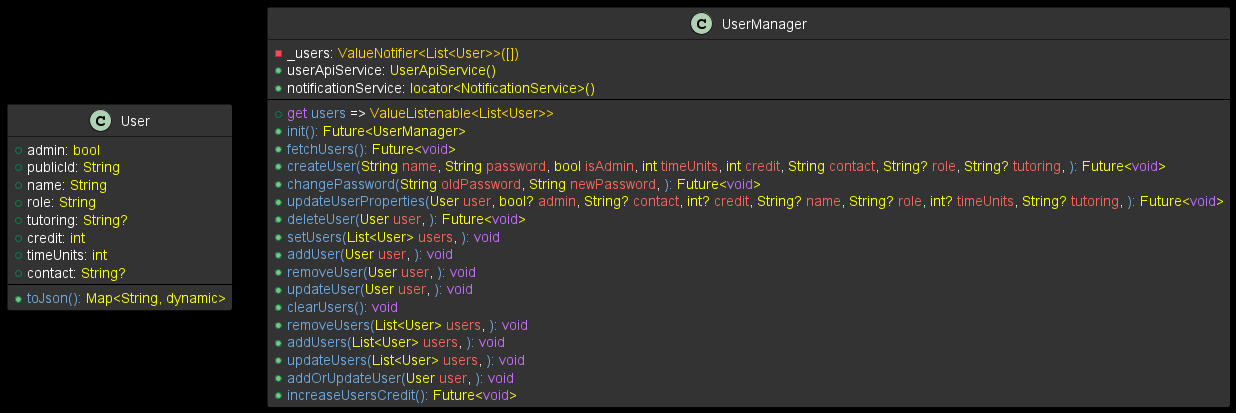

The diagram above was rendered by PlantUML. Its source (embedded in the PNG):
@startuml

skinparam backgroundColor #000000

skinparam {
    ClassStereotypeFontColor #FFD700
    ClassStereotypeFontSize 12
    ClassStereotypeFontStyle bold
}
skinparam class {
    BackgroundColor #333333
    BorderColor #000000
    ArrowColor #FFFFFF
    FontColor #D3D3D3
}
skinparam classAttribute {
    FontColor #D3D3D
}
class User {
+admin: <font color=#faff00>bool</font>
+publicId: <font color=#faff00>String</font>
+name: <font color=#faff00>String</font>
+role: <font color=#faff00>String</font>
+tutoring: <font color=#faff00>String?</font>
+credit: <font color=#faff00>int</font>
+timeUnits: <font color=#faff00>int</font>
+contact: <font color=#faff00>String?</font>
---
+<font color=#6fa8dc>toJson(</font><font color=#6fa8dc>):</font> <font color=#faff00>Map<String, dynamic></font>
}
class UserManager {
-_users: <font color=#ffd700>ValueNotifier<List<User>>([])</font>
+userApiService: <font color=#faff00>UserApiService()</font>
+notificationService: <font color=#faff00>locator<NotificationService>()</font>
---
+<font color=#c36dfd>get</font> <font color=#6fa8dc>users</font> => <font color=#ffd700>ValueListenable<List<User>></font>
+<font color=#6fa8dc>init(</font><font color=#6fa8dc>):</font> <font color=#faff00>Future<UserManager></font>
+<font color=#6fa8dc>fetchUsers(</font><font color=#6fa8dc>):</font> <font color=#faff00>Future<</font><font color=#c36dfd>void</font><font color=#faff00>></font>
+<font color=#6fa8dc>createUser(</font><font color=#faff00>String</font> <font color=#f4665b>name</font>, <font color=#faff00>String</font> <font color=#f4665b>password</font>, <font color=#faff00>bool</font> <font color=#f4665b>isAdmin</font>, <font color=#faff00>int</font> <font color=#f4665b>timeUnits</font>, <font color=#faff00>int</font> <font color=#f4665b>credit</font>, <font color=#faff00>String</font> <font color=#f4665b>contact</font>, <font color=#faff00>String?</font> <font color=#f4665b>role</font>, <font color=#faff00>String?</font> <font color=#f4665b>tutoring</font>, <font color=#6fa8dc>):</font> <font color=#faff00>Future<</font><font color=#c36dfd>void</font><font color=#faff00>></font>
+<font color=#6fa8dc>changePassword(</font><font color=#faff00>String</font> <font color=#f4665b>oldPassword</font>, <font color=#faff00>String</font> <font color=#f4665b>newPassword</font>, <font color=#6fa8dc>):</font> <font color=#faff00>Future<</font><font color=#c36dfd>void</font><font color=#faff00>></font>
+<font color=#6fa8dc>updateUserProperties(</font><font color=#faff00>User</font> <font color=#f4665b>user</font>, <font color=#faff00>bool?</font> <font color=#f4665b>admin</font>, <font color=#faff00>String?</font> <font color=#f4665b>contact</font>, <font color=#faff00>int?</font> <font color=#f4665b>credit</font>, <font color=#faff00>String?</font> <font color=#f4665b>name</font>, <font color=#faff00>String?</font> <font color=#f4665b>role</font>, <font color=#faff00>int?</font> <font color=#f4665b>timeUnits</font>, <font color=#faff00>String?</font> <font color=#f4665b>tutoring</font>, <font color=#6fa8dc>):</font> <font color=#faff00>Future<</font><font color=#c36dfd>void</font><font color=#faff00>></font>
+<font color=#6fa8dc>deleteUser(</font><font color=#faff00>User</font> <font color=#f4665b>user</font>, <font color=#6fa8dc>):</font> <font color=#faff00>Future<</font><font color=#c36dfd>void</font><font color=#faff00>></font>
+<font color=#6fa8dc>setUsers(</font><font color=#faff00>List<User></font> <font color=#f4665b>users</font>, <font color=#6fa8dc>):</font> <font color=#c36dfd>void</font>
+<font color=#6fa8dc>addUser(</font><font color=#faff00>User</font> <font color=#f4665b>user</font>, <font color=#6fa8dc>):</font> <font color=#c36dfd>void</font>
+<font color=#6fa8dc>removeUser(</font><font color=#faff00>User</font> <font color=#f4665b>user</font>, <font color=#6fa8dc>):</font> <font color=#c36dfd>void</font>
+<font color=#6fa8dc>updateUser(</font><font color=#faff00>User</font> <font color=#f4665b>user</font>, <font color=#6fa8dc>):</font> <font color=#c36dfd>void</font>
+<font color=#6fa8dc>clearUsers(</font><font color=#6fa8dc>):</font> <font color=#c36dfd>void</font>
+<font color=#6fa8dc>removeUsers(</font><font color=#faff00>List<User></font> <font color=#f4665b>users</font>, <font color=#6fa8dc>):</font> <font color=#c36dfd>void</font>
+<font color=#6fa8dc>addUsers(</font><font color=#faff00>List<User></font> <font color=#f4665b>users</font>, <font color=#6fa8dc>):</font> <font color=#c36dfd>void</font>
+<font color=#6fa8dc>updateUsers(</font><font color=#faff00>List<User></font> <font color=#f4665b>users</font>, <font color=#6fa8dc>):</font> <font color=#c36dfd>void</font>
+<font color=#6fa8dc>addOrUpdateUser(</font><font color=#faff00>User</font> <font color=#f4665b>user</font>, <font color=#6fa8dc>):</font> <font color=#c36dfd>void</font>
+<font color=#6fa8dc>increaseUsersCredit(</font><font color=#6fa8dc>):</font> <font color=#faff00>Future<</font><font color=#c36dfd>void</font><font color=#faff00>></font>
}
@enduml